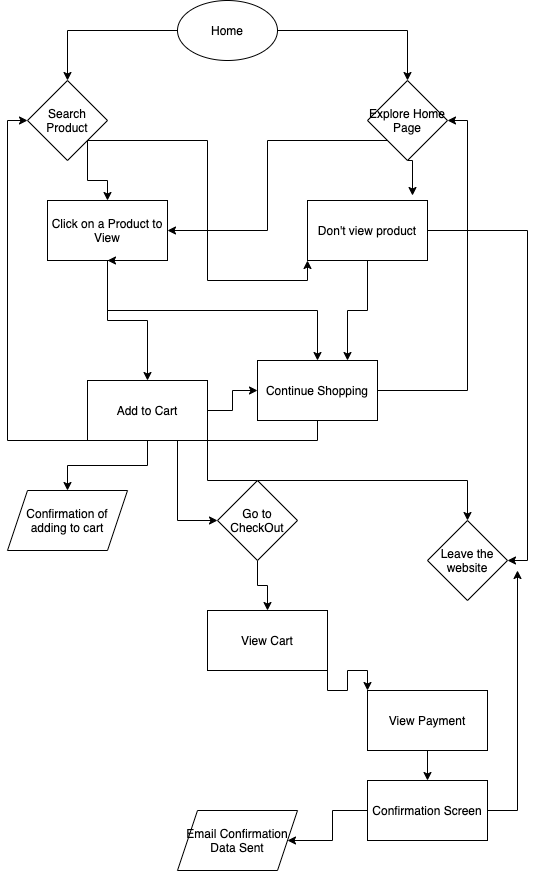

The diagram above was exported from draw.io. Its source (the exported page's mxGraphModel, read from the mxfile embedded in the PNG):
<mxGraphModel dx="923" dy="971" grid="1" gridSize="10" guides="1" tooltips="1" connect="1" arrows="1" fold="1" page="1" pageScale="1" pageWidth="850" pageHeight="1100" math="0" shadow="0">
  <root>
    <mxCell id="0" />
    <mxCell id="1" parent="0" />
    <mxCell id="6" style="edgeStyle=orthogonalEdgeStyle;rounded=0;orthogonalLoop=1;jettySize=auto;html=1;exitX=0;exitY=0.5;exitDx=0;exitDy=0;" edge="1" parent="1" source="2" target="3">
      <mxGeometry relative="1" as="geometry" />
    </mxCell>
    <mxCell id="7" style="edgeStyle=orthogonalEdgeStyle;rounded=0;orthogonalLoop=1;jettySize=auto;html=1;exitX=1;exitY=0.5;exitDx=0;exitDy=0;" edge="1" parent="1" source="2" target="4">
      <mxGeometry relative="1" as="geometry" />
    </mxCell>
    <mxCell id="2" value="Home" style="ellipse;whiteSpace=wrap;html=1;" vertex="1" parent="1">
      <mxGeometry x="220" y="60" width="100" height="60" as="geometry" />
    </mxCell>
    <mxCell id="9" style="edgeStyle=orthogonalEdgeStyle;rounded=0;orthogonalLoop=1;jettySize=auto;html=1;exitX=1;exitY=1;exitDx=0;exitDy=0;" edge="1" parent="1" source="3" target="8">
      <mxGeometry relative="1" as="geometry" />
    </mxCell>
    <mxCell id="26" style="edgeStyle=orthogonalEdgeStyle;rounded=0;orthogonalLoop=1;jettySize=auto;html=1;exitX=1;exitY=1;exitDx=0;exitDy=0;entryX=0;entryY=1;entryDx=0;entryDy=0;" edge="1" parent="1" source="3" target="24">
      <mxGeometry relative="1" as="geometry" />
    </mxCell>
    <mxCell id="3" value="Search Product" style="rhombus;whiteSpace=wrap;html=1;" vertex="1" parent="1">
      <mxGeometry x="70" y="140" width="80" height="80" as="geometry" />
    </mxCell>
    <mxCell id="10" style="edgeStyle=orthogonalEdgeStyle;rounded=0;orthogonalLoop=1;jettySize=auto;html=1;exitX=0;exitY=1;exitDx=0;exitDy=0;entryX=1;entryY=0.5;entryDx=0;entryDy=0;" edge="1" parent="1" source="4" target="8">
      <mxGeometry relative="1" as="geometry" />
    </mxCell>
    <mxCell id="27" style="edgeStyle=orthogonalEdgeStyle;rounded=0;orthogonalLoop=1;jettySize=auto;html=1;exitX=0.5;exitY=1;exitDx=0;exitDy=0;entryX=0.875;entryY=-0.083;entryDx=0;entryDy=0;entryPerimeter=0;" edge="1" parent="1" source="4" target="24">
      <mxGeometry relative="1" as="geometry" />
    </mxCell>
    <mxCell id="4" value="Explore Home Page" style="rhombus;whiteSpace=wrap;html=1;" vertex="1" parent="1">
      <mxGeometry x="410" y="140" width="80" height="80" as="geometry" />
    </mxCell>
    <mxCell id="19" style="edgeStyle=orthogonalEdgeStyle;rounded=0;orthogonalLoop=1;jettySize=auto;html=1;exitX=0.5;exitY=1;exitDx=0;exitDy=0;entryX=0.5;entryY=0;entryDx=0;entryDy=0;" edge="1" parent="1" source="8" target="12">
      <mxGeometry relative="1" as="geometry" />
    </mxCell>
    <mxCell id="21" style="edgeStyle=orthogonalEdgeStyle;rounded=0;orthogonalLoop=1;jettySize=auto;html=1;exitX=0.5;exitY=1;exitDx=0;exitDy=0;entryX=0.5;entryY=0;entryDx=0;entryDy=0;" edge="1" parent="1" source="8" target="18">
      <mxGeometry relative="1" as="geometry" />
    </mxCell>
    <mxCell id="8" value="Click on a Product to View" style="rounded=0;whiteSpace=wrap;html=1;" vertex="1" parent="1">
      <mxGeometry x="90" y="260" width="120" height="60" as="geometry" />
    </mxCell>
    <mxCell id="20" style="edgeStyle=orthogonalEdgeStyle;rounded=0;orthogonalLoop=1;jettySize=auto;html=1;exitX=1;exitY=0.5;exitDx=0;exitDy=0;entryX=0;entryY=0.5;entryDx=0;entryDy=0;" edge="1" parent="1" source="12" target="18">
      <mxGeometry relative="1" as="geometry" />
    </mxCell>
    <mxCell id="23" style="edgeStyle=orthogonalEdgeStyle;rounded=0;orthogonalLoop=1;jettySize=auto;html=1;exitX=0.5;exitY=1;exitDx=0;exitDy=0;" edge="1" parent="1" source="12" target="22">
      <mxGeometry relative="1" as="geometry" />
    </mxCell>
    <mxCell id="32" style="edgeStyle=orthogonalEdgeStyle;rounded=0;orthogonalLoop=1;jettySize=auto;html=1;exitX=0.75;exitY=1;exitDx=0;exitDy=0;entryX=0;entryY=0.5;entryDx=0;entryDy=0;" edge="1" parent="1" source="12" target="31">
      <mxGeometry relative="1" as="geometry" />
    </mxCell>
    <mxCell id="34" style="edgeStyle=orthogonalEdgeStyle;rounded=0;orthogonalLoop=1;jettySize=auto;html=1;exitX=1;exitY=1;exitDx=0;exitDy=0;" edge="1" parent="1" source="12" target="33">
      <mxGeometry relative="1" as="geometry" />
    </mxCell>
    <mxCell id="12" value="Add to Cart" style="rounded=0;whiteSpace=wrap;html=1;" vertex="1" parent="1">
      <mxGeometry x="130" y="440" width="120" height="60" as="geometry" />
    </mxCell>
    <mxCell id="29" style="edgeStyle=orthogonalEdgeStyle;rounded=0;orthogonalLoop=1;jettySize=auto;html=1;exitX=1;exitY=0.5;exitDx=0;exitDy=0;entryX=1;entryY=0.5;entryDx=0;entryDy=0;" edge="1" parent="1" source="18" target="4">
      <mxGeometry relative="1" as="geometry" />
    </mxCell>
    <mxCell id="30" style="edgeStyle=orthogonalEdgeStyle;rounded=0;orthogonalLoop=1;jettySize=auto;html=1;exitX=0.5;exitY=1;exitDx=0;exitDy=0;entryX=0;entryY=0.5;entryDx=0;entryDy=0;" edge="1" parent="1" source="18" target="3">
      <mxGeometry relative="1" as="geometry" />
    </mxCell>
    <mxCell id="18" value="Continue Shopping" style="rounded=0;whiteSpace=wrap;html=1;" vertex="1" parent="1">
      <mxGeometry x="300" y="420" width="120" height="60" as="geometry" />
    </mxCell>
    <mxCell id="22" value="Confirmation of adding to cart" style="shape=parallelogram;perimeter=parallelogramPerimeter;whiteSpace=wrap;html=1;fixedSize=1;" vertex="1" parent="1">
      <mxGeometry x="50" y="550" width="120" height="60" as="geometry" />
    </mxCell>
    <mxCell id="28" style="edgeStyle=orthogonalEdgeStyle;rounded=0;orthogonalLoop=1;jettySize=auto;html=1;exitX=0.5;exitY=1;exitDx=0;exitDy=0;entryX=0.75;entryY=0;entryDx=0;entryDy=0;" edge="1" parent="1" source="24" target="18">
      <mxGeometry relative="1" as="geometry" />
    </mxCell>
    <mxCell id="35" style="edgeStyle=orthogonalEdgeStyle;rounded=0;orthogonalLoop=1;jettySize=auto;html=1;exitX=1;exitY=0.5;exitDx=0;exitDy=0;entryX=1;entryY=0.5;entryDx=0;entryDy=0;" edge="1" parent="1" source="24" target="33">
      <mxGeometry relative="1" as="geometry" />
    </mxCell>
    <mxCell id="24" value="Don't view product" style="rounded=0;whiteSpace=wrap;html=1;" vertex="1" parent="1">
      <mxGeometry x="350" y="260" width="120" height="60" as="geometry" />
    </mxCell>
    <mxCell id="39" style="edgeStyle=orthogonalEdgeStyle;rounded=0;orthogonalLoop=1;jettySize=auto;html=1;exitX=0.5;exitY=1;exitDx=0;exitDy=0;entryX=0.5;entryY=0;entryDx=0;entryDy=0;" edge="1" parent="1" source="31" target="37">
      <mxGeometry relative="1" as="geometry" />
    </mxCell>
    <mxCell id="31" value="Go to CheckOut" style="rhombus;whiteSpace=wrap;html=1;" vertex="1" parent="1">
      <mxGeometry x="260" y="540" width="80" height="80" as="geometry" />
    </mxCell>
    <mxCell id="33" value="Leave the website" style="rhombus;whiteSpace=wrap;html=1;" vertex="1" parent="1">
      <mxGeometry x="470" y="580" width="80" height="80" as="geometry" />
    </mxCell>
    <mxCell id="36" style="edgeStyle=orthogonalEdgeStyle;rounded=0;orthogonalLoop=1;jettySize=auto;html=1;exitX=0.75;exitY=1;exitDx=0;exitDy=0;entryX=0.5;entryY=1;entryDx=0;entryDy=0;" edge="1" parent="1" source="8" target="8">
      <mxGeometry relative="1" as="geometry" />
    </mxCell>
    <mxCell id="41" style="edgeStyle=orthogonalEdgeStyle;rounded=0;orthogonalLoop=1;jettySize=auto;html=1;exitX=1;exitY=1;exitDx=0;exitDy=0;entryX=0;entryY=0;entryDx=0;entryDy=0;" edge="1" parent="1" source="37" target="40">
      <mxGeometry relative="1" as="geometry" />
    </mxCell>
    <mxCell id="37" value="View Cart" style="rounded=0;whiteSpace=wrap;html=1;" vertex="1" parent="1">
      <mxGeometry x="250" y="670" width="120" height="60" as="geometry" />
    </mxCell>
    <mxCell id="47" style="edgeStyle=orthogonalEdgeStyle;rounded=0;orthogonalLoop=1;jettySize=auto;html=1;exitX=0.5;exitY=1;exitDx=0;exitDy=0;" edge="1" parent="1" source="40" target="42">
      <mxGeometry relative="1" as="geometry" />
    </mxCell>
    <mxCell id="40" value="View Payment&lt;br&gt;" style="rounded=0;whiteSpace=wrap;html=1;" vertex="1" parent="1">
      <mxGeometry x="410" y="750" width="120" height="60" as="geometry" />
    </mxCell>
    <mxCell id="45" style="edgeStyle=orthogonalEdgeStyle;rounded=0;orthogonalLoop=1;jettySize=auto;html=1;exitX=0;exitY=0.5;exitDx=0;exitDy=0;entryX=1;entryY=0.5;entryDx=0;entryDy=0;" edge="1" parent="1" source="42" target="44">
      <mxGeometry relative="1" as="geometry" />
    </mxCell>
    <mxCell id="46" style="edgeStyle=orthogonalEdgeStyle;rounded=0;orthogonalLoop=1;jettySize=auto;html=1;exitX=1;exitY=0.5;exitDx=0;exitDy=0;" edge="1" parent="1" source="42">
      <mxGeometry relative="1" as="geometry">
        <mxPoint x="560" y="629.9999999999998" as="targetPoint" />
      </mxGeometry>
    </mxCell>
    <mxCell id="42" value="Confirmation Screen" style="rounded=0;whiteSpace=wrap;html=1;" vertex="1" parent="1">
      <mxGeometry x="410" y="840" width="120" height="60" as="geometry" />
    </mxCell>
    <mxCell id="44" value="Email Confirmation Data Sent&lt;br&gt;" style="shape=parallelogram;perimeter=parallelogramPerimeter;whiteSpace=wrap;html=1;fixedSize=1;" vertex="1" parent="1">
      <mxGeometry x="220" y="870" width="120" height="60" as="geometry" />
    </mxCell>
  </root>
</mxGraphModel>